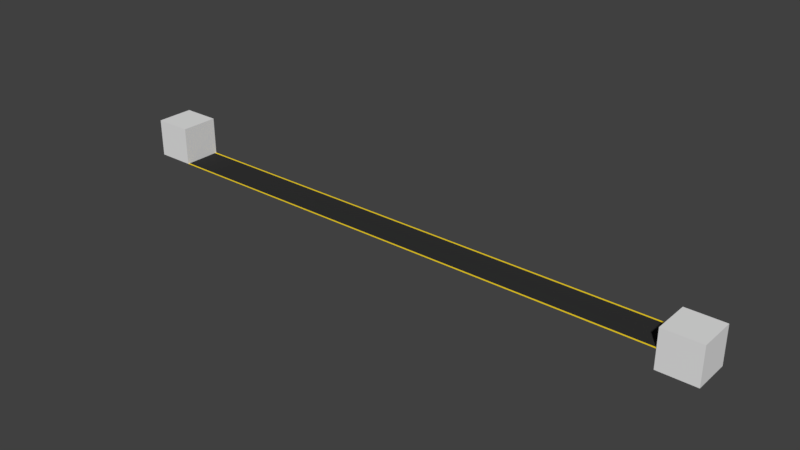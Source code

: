 # Source: Row.blend  (saved by Blender 2.79.0; exported with 4.5.12 LTS)
import bpy
from mathutils import Matrix  # noqa: F401  (used for matrix-valued properties, if any)

bpy.ops.wm.read_factory_settings(use_empty=True)
scene = bpy.context.scene
scene.name = 'Scene'

# ---- collections
col_collection_1 = bpy.data.collections.new('Collection 1'); scene.collection.children.link(col_collection_1)

# ---- materials (node trees are filled in below, after node groups)
mat_plane = bpy.data.materials.new('Plane')
mat_plane.alpha_threshold = 0.0
mat_plane.use_transparent_shadow = False
mat_plane.diffuse_color = (0.0331, 0.0331, 0.0331, 1.0)
mat_plane.roughness = 0.5
mat_material_001 = bpy.data.materials.new('Material.001')
mat_material_001.alpha_threshold = 0.0
mat_material_001.use_transparent_shadow = False
mat_material_001.diffuse_color = (1.0, 0.7255, 0.01896, 1.0)
mat_material_001.roughness = 0.5

# ---- material node trees

# ---- world
world_world = bpy.data.worlds.new('World'); scene.world = world_world
world_world.color = (0.05088, 0.05088, 0.05088)
world_world.use_sun_shadow = False
world_world.sun_shadow_jitter_overblur = 0.0
world_world.cycles.sampling_method = 'MANUAL'

# ---- meshes
me_cube_002 = bpy.data.meshes.new('Cube.002')
me_cube_002.from_pydata([(-0.5, -0.5, -0.5), (-0.5, -0.5, 0.5), (-0.5, 0.5, -0.5), (-0.5, 0.5, 0.5), (0.5, -0.5, -0.5), (0.5, -0.5, 0.5), (0.5, 0.5, -0.5), (0.5, 0.5, 0.5)], [], [(0, 1, 3, 2), (2, 3, 7, 6), (6, 7, 5, 4), (4, 5, 1, 0), (2, 6, 4, 0), (7, 3, 1, 5)])
me_cube_002.use_remesh_preserve_volume = False
me_cube_002.use_remesh_preserve_attributes = False
me_cube_002.use_mirror_vertex_groups = False
me_cube_002.update()
me_cube_001 = bpy.data.meshes.new('Cube.001')
me_cube_001.from_pydata([(-0.5, -0.5, -0.5), (-0.5, -0.5, 0.5), (-0.5, 0.5, -0.5), (-0.5, 0.5, 0.5), (0.5, -0.5, -0.5), (0.5, -0.5, 0.5), (0.5, 0.5, -0.5), (0.5, 0.5, 0.5)], [], [(0, 1, 3, 2), (2, 3, 7, 6), (6, 7, 5, 4), (4, 5, 1, 0), (2, 6, 4, 0), (7, 3, 1, 5)])
me_cube_001.use_remesh_preserve_volume = False
me_cube_001.use_remesh_preserve_attributes = False
me_cube_001.use_mirror_vertex_groups = False
me_cube_001.update()
me_plane = bpy.data.meshes.new('Plane')
me_plane.from_pydata([(-8.0, -0.5, 0.0), (8.0, -0.5, 0.0), (-8.0, 0.5, 0.0), (8.0, 0.5, 0.0), (-8.0, 0.4499, 0.0), (-8.0, -0.4499, 0.0), (8.0, -0.4499, 0.0), (8.0, 0.4499, 0.0)], [], [(4, 7, 3, 2), (0, 1, 6, 5), (5, 6, 7, 4)])
me_plane.polygons.foreach_set('material_index', [1, 1, 0])
me_plane.materials.append(mat_plane)
me_plane.materials.append(mat_material_001)
me_plane.use_remesh_preserve_volume = False
me_plane.use_remesh_preserve_attributes = False
me_plane.use_mirror_vertex_groups = False
me_plane.update()

# ---- objects
ob_destroyer = bpy.data.objects.new('Destroyer', me_cube_002)
ob_spawn = bpy.data.objects.new('Spawn', me_cube_001)
ob_ground = bpy.data.objects.new('Ground', me_plane)

# ---- transforms, parenting, visibility, modifiers, constraints
ob_destroyer.location = (-7.5, 0.0, 0.5)
ob_destroyer.lineart.crease_threshold = 0.0
ob_spawn.location = (7.5, 0.0, 0.0)
ob_spawn.lineart.crease_threshold = 0.0
ob_ground.location = (0.0, 0.0, 0.0)
ob_ground.lineart.crease_threshold = 0.0

# ---- collection membership
col_collection_1.objects.link(ob_destroyer)
col_collection_1.objects.link(ob_spawn)
col_collection_1.objects.link(ob_ground)

# ---- scene / render settings (as saved in the file)
scene.frame_start = 1; scene.frame_end = 250; scene.frame_set(1)
scene.render.engine = 'BLENDER_EEVEE_NEXT'
scene.render.resolution_percentage = 50
scene.render.dither_intensity = 0.0
scene.cycles.use_denoising = False
scene.cycles.samples = 128
scene.cycles.sampling_pattern = 'TABULATED_SOBOL'
scene.cycles.use_adaptive_sampling = False
scene.cycles.use_light_tree = False
scene.cycles.blur_glossy = 0.0
scene.cycles.sample_clamp_indirect = 0.0
scene.view_settings.view_transform = 'Standard'
bpy.context.view_layer.update()

# ---- added for rendering (the .blend has no active camera and no usable light): camera, sun
cam_auto = bpy.data.cameras.new('AutoCamera')
cam_auto.lens = 50.0
cam_auto.sensor_width = 36.0
cam_auto.clip_end = 1000.0
ob_auto_camera = bpy.data.objects.new('AutoCamera', cam_auto)
scene.collection.objects.link(ob_auto_camera)
ob_auto_camera.location = (14.8973, -17.8767, 12.1678)
ob_auto_camera.rotation_euler = (1.09748, -7.21219e-08, 0.694738)
scene.camera = ob_auto_camera
light_auto_sun = bpy.data.lights.new('AutoSun', 'SUN')
light_auto_sun.energy = 3.0
light_auto_sun.angle = 0.0523599
ob_auto_sun = bpy.data.objects.new('AutoSun', light_auto_sun)
scene.collection.objects.link(ob_auto_sun)
ob_auto_sun.rotation_euler = (0.872665, 0.174533, 0.523599)
bpy.context.view_layer.update()
